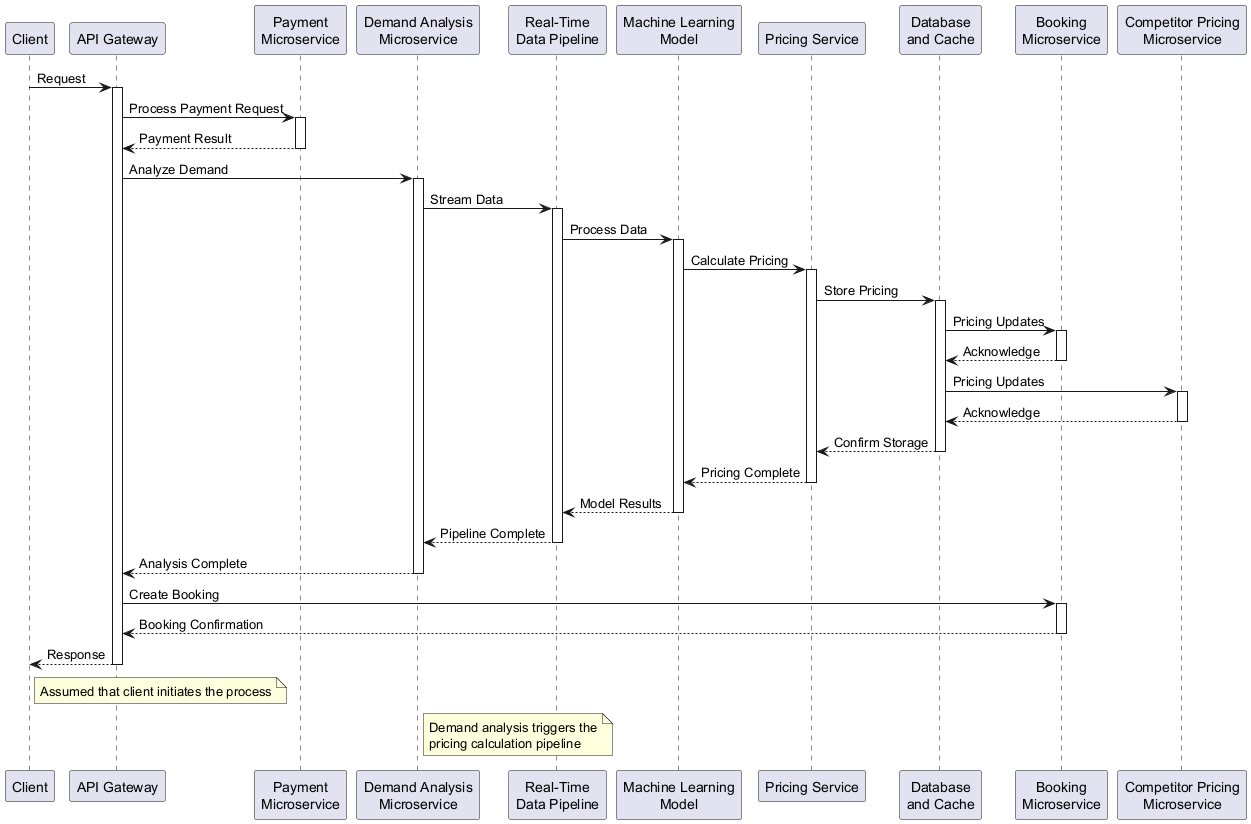

The diagram above was rendered by PlantUML. Its source (embedded in the PNG):
@startuml
participant Client
participant "API Gateway" as API
participant "Payment\nMicroservice" as Payment
participant "Demand Analysis\nMicroservice" as Demand
participant "Real-Time\nData Pipeline" as Pipeline
participant "Machine Learning\nModel" as ML
participant "Pricing Service" as Pricing
participant "Database\nand Cache" as DB
participant "Booking\nMicroservice" as Booking
participant "Competitor Pricing\nMicroservice" as Competitor

Client -> API: Request
activate API

API -> Payment: Process Payment Request
activate Payment
Payment --> API: Payment Result
deactivate Payment

API -> Demand: Analyze Demand
activate Demand
Demand -> Pipeline: Stream Data
activate Pipeline
Pipeline -> ML: Process Data
activate ML
ML -> Pricing: Calculate Pricing
activate Pricing
Pricing -> DB: Store Pricing
activate DB

DB -> Booking: Pricing Updates
activate Booking
Booking --> DB: Acknowledge
deactivate Booking

DB -> Competitor: Pricing Updates
activate Competitor
Competitor --> DB: Acknowledge
deactivate Competitor

DB --> Pricing: Confirm Storage
deactivate DB
Pricing --> ML: Pricing Complete
deactivate Pricing
ML --> Pipeline: Model Results
deactivate ML
Pipeline --> Demand: Pipeline Complete
deactivate Pipeline
Demand --> API: Analysis Complete
deactivate Demand

API -> Booking: Create Booking
activate Booking
Booking --> API: Booking Confirmation
deactivate Booking

API --> Client: Response
deactivate API

note right of Client
  Assumed that client initiates the process
end note

note right of Demand
  Demand analysis triggers the
  pricing calculation pipeline
end note
@enduml